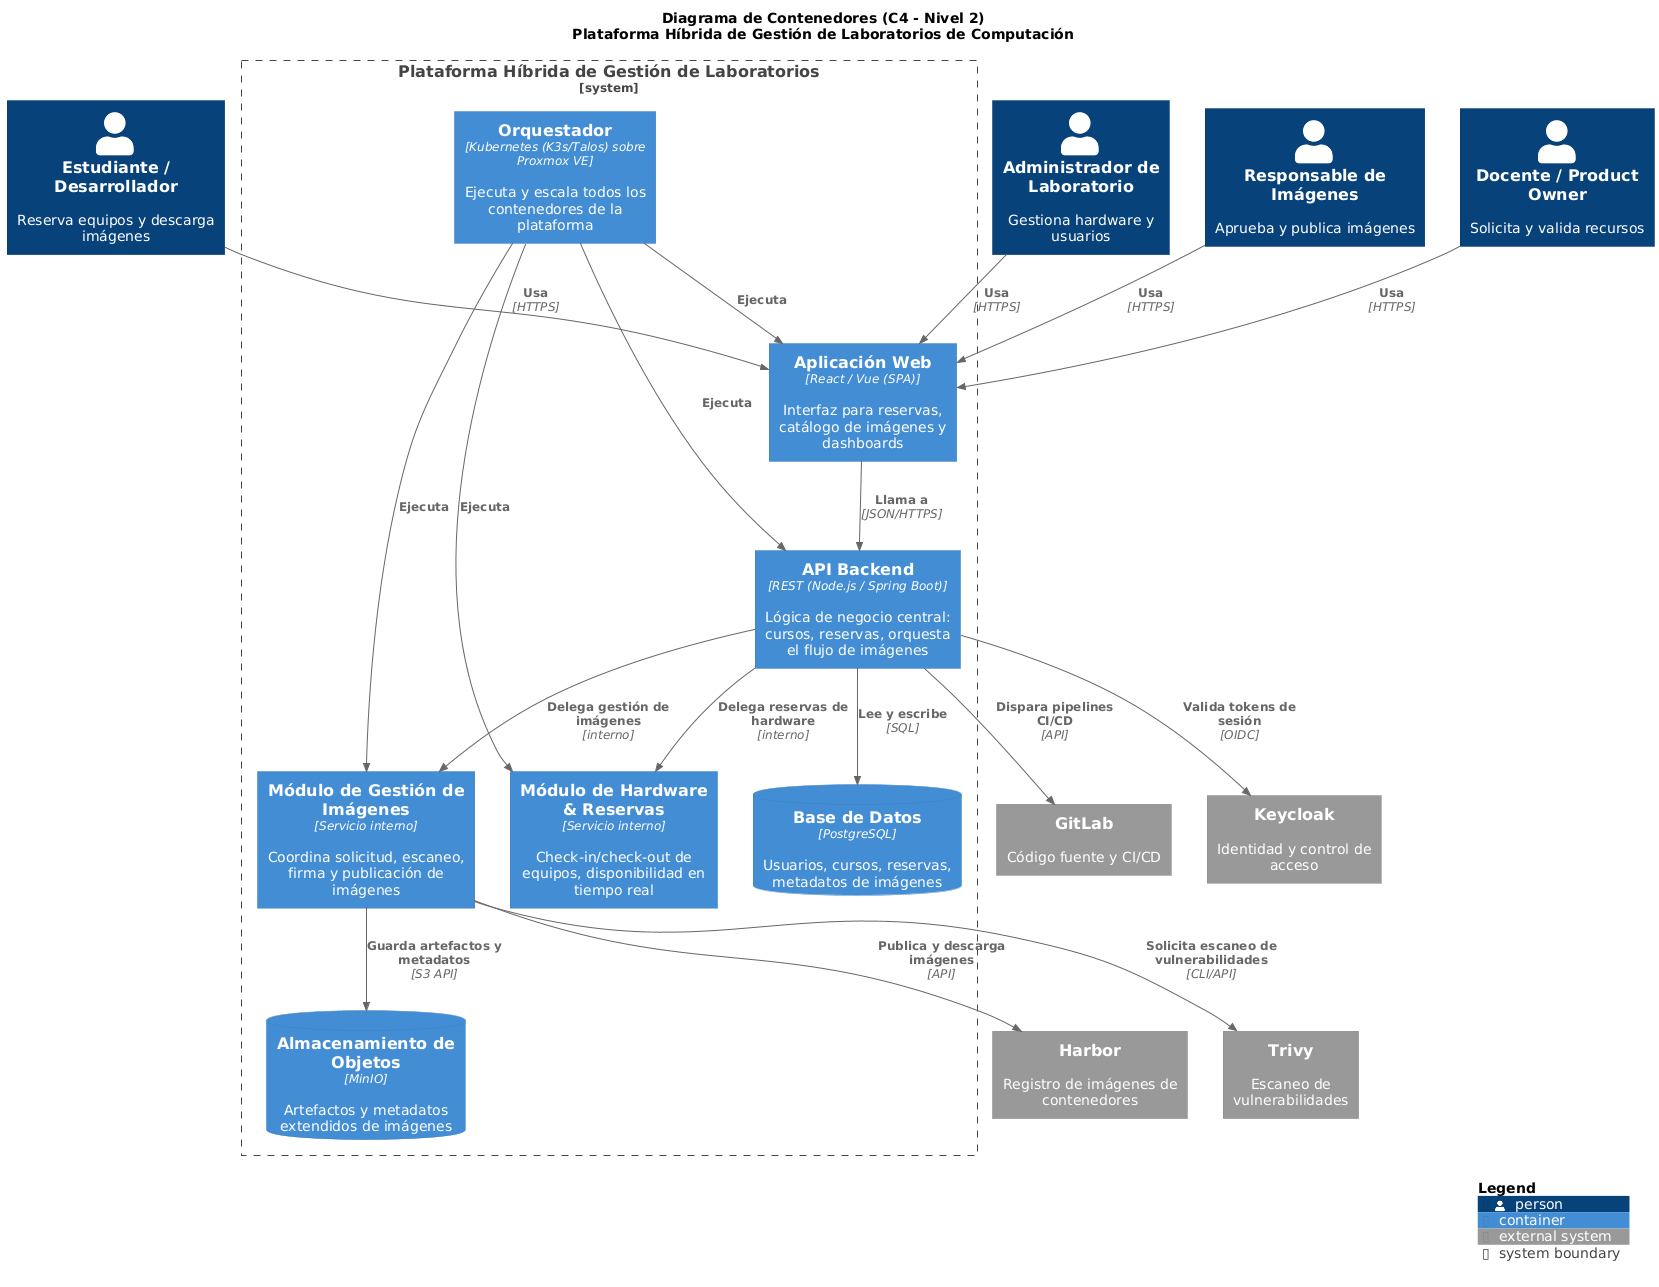

The diagram above was rendered by PlantUML. Its source (embedded in the PNG):
@startuml c2-contenedores
!include https://raw.githubusercontent.com/plantuml-stdlib/C4-PlantUML/master/C4_Container.puml

LAYOUT_TOP_DOWN()
LAYOUT_WITH_LEGEND()

title Diagrama de Contenedores (C4 - Nivel 2)\nPlataforma Híbrida de Gestión de Laboratorios de Computación

Person(estudiante, "Estudiante / Desarrollador", "Reserva equipos y descarga imágenes")
Person(docente, "Docente / Product Owner", "Solicita y valida recursos")
Person(adminLab, "Administrador de Laboratorio", "Gestiona hardware y usuarios")
Person(respImagenes, "Responsable de Imágenes", "Aprueba y publica imágenes")

System_Boundary(plataforma, "Plataforma Híbrida de Gestión de Laboratorios") {
    Container(webapp, "Aplicación Web", "React / Vue (SPA)", "Interfaz para reservas, catálogo de imágenes y dashboards")
    Container(api, "API Backend", "REST (Node.js / Spring Boot)", "Lógica de negocio central: cursos, reservas, orquesta el flujo de imágenes")
    Container(modImagenes, "Módulo de Gestión de Imágenes", "Servicio interno", "Coordina solicitud, escaneo, firma y publicación de imágenes")
    Container(modHardware, "Módulo de Hardware & Reservas", "Servicio interno", "Check-in/check-out de equipos, disponibilidad en tiempo real")
    ContainerDb(db, "Base de Datos", "PostgreSQL", "Usuarios, cursos, reservas, metadatos de imágenes")
    ContainerDb(storage, "Almacenamiento de Objetos", "MinIO", "Artefactos y metadatos extendidos de imágenes")
    Container(orquestador, "Orquestador", "Kubernetes (K3s/Talos) sobre Proxmox VE", "Ejecuta y escala todos los contenedores de la plataforma")
}

System_Ext(gitlab, "GitLab", "Código fuente y CI/CD")
System_Ext(harbor, "Harbor", "Registro de imágenes de contenedores")
System_Ext(keycloak, "Keycloak", "Identidad y control de acceso")
System_Ext(trivy, "Trivy", "Escaneo de vulnerabilidades")

Rel(estudiante, webapp, "Usa", "HTTPS")
Rel(docente, webapp, "Usa", "HTTPS")
Rel(adminLab, webapp, "Usa", "HTTPS")
Rel(respImagenes, webapp, "Usa", "HTTPS")

Rel(webapp, api, "Llama a", "JSON/HTTPS")
Rel(api, modHardware, "Delega reservas de hardware", "interno")
Rel(api, modImagenes, "Delega gestión de imágenes", "interno")
Rel(api, db, "Lee y escribe", "SQL")
Rel(api, keycloak, "Valida tokens de sesión", "OIDC")
Rel(api, gitlab, "Dispara pipelines CI/CD", "API")

Rel(modImagenes, storage, "Guarda artefactos y metadatos", "S3 API")
Rel(modImagenes, harbor, "Publica y descarga imágenes", "API")
Rel(modImagenes, trivy, "Solicita escaneo de vulnerabilidades", "CLI/API")

Rel_D(orquestador, webapp, "Ejecuta")
Rel_D(orquestador, api, "Ejecuta")
Rel_D(orquestador, modImagenes, "Ejecuta")
Rel_D(orquestador, modHardware, "Ejecuta")

SHOW_LEGEND()
@enduml